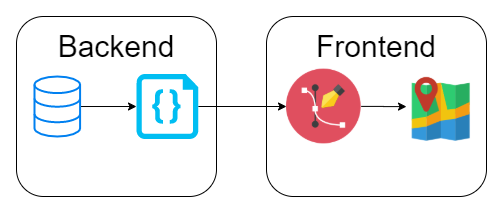

The diagram above was exported from draw.io. Its source (the exported page's mxGraphModel, read from the mxfile embedded in the PNG):
<mxGraphModel dx="459" dy="784" grid="1" gridSize="10" guides="1" tooltips="1" connect="1" arrows="1" fold="1" page="1" pageScale="1" pageWidth="850" pageHeight="1100" math="0" shadow="0">
  <root>
    <mxCell id="0" />
    <mxCell id="1" parent="0" />
    <mxCell id="xhFNHDa6lZe6lYbd4Eu--12" value="" style="rounded=1;whiteSpace=wrap;html=1;" parent="1" vertex="1">
      <mxGeometry x="310" y="190.01" width="220" height="180" as="geometry" />
    </mxCell>
    <mxCell id="xhFNHDa6lZe6lYbd4Eu--11" value="" style="rounded=1;whiteSpace=wrap;html=1;" parent="1" vertex="1">
      <mxGeometry x="60" y="190" width="200" height="180" as="geometry" />
    </mxCell>
    <mxCell id="xhFNHDa6lZe6lYbd4Eu--27" value="" style="edgeStyle=orthogonalEdgeStyle;rounded=0;orthogonalLoop=1;jettySize=auto;html=1;fontSize=30;" parent="1" source="xhFNHDa6lZe6lYbd4Eu--1" target="xhFNHDa6lZe6lYbd4Eu--23" edge="1">
      <mxGeometry relative="1" as="geometry" />
    </mxCell>
    <mxCell id="xhFNHDa6lZe6lYbd4Eu--1" value="" style="html=1;verticalLabelPosition=bottom;align=center;labelBackgroundColor=#ffffff;verticalAlign=top;strokeWidth=2;strokeColor=#0080F0;shadow=0;dashed=0;shape=mxgraph.ios7.icons.data;" parent="1" vertex="1">
      <mxGeometry x="78" y="250.01" width="45.58" height="60" as="geometry" />
    </mxCell>
    <mxCell id="xhFNHDa6lZe6lYbd4Eu--2" value="" style="shape=image;html=1;verticalAlign=top;verticalLabelPosition=bottom;labelBackgroundColor=#ffffff;imageAspect=0;aspect=fixed;image=https://cdn4.iconfinder.com/data/icons/small-n-flat/24/map-128.png" parent="1" vertex="1">
      <mxGeometry x="450" y="245.28" width="69.45" height="69.45" as="geometry" />
    </mxCell>
    <mxCell id="xhFNHDa6lZe6lYbd4Eu--13" value="Backend" style="text;html=1;strokeColor=none;fillColor=none;align=center;verticalAlign=middle;whiteSpace=wrap;rounded=0;fontSize=30;" parent="1" vertex="1">
      <mxGeometry x="60" y="195.28" width="200" height="50" as="geometry" />
    </mxCell>
    <mxCell id="xhFNHDa6lZe6lYbd4Eu--17" value="Frontend" style="text;html=1;strokeColor=none;fillColor=none;align=center;verticalAlign=middle;whiteSpace=wrap;rounded=0;fontSize=30;" parent="1" vertex="1">
      <mxGeometry x="320" y="195.27999999999997" width="200" height="50" as="geometry" />
    </mxCell>
    <mxCell id="xhFNHDa6lZe6lYbd4Eu--22" value="" style="edgeStyle=orthogonalEdgeStyle;rounded=0;orthogonalLoop=1;jettySize=auto;html=1;fontSize=30;" parent="1" source="xhFNHDa6lZe6lYbd4Eu--20" target="xhFNHDa6lZe6lYbd4Eu--2" edge="1">
      <mxGeometry relative="1" as="geometry" />
    </mxCell>
    <mxCell id="xhFNHDa6lZe6lYbd4Eu--20" value="" style="shape=image;html=1;verticalAlign=top;verticalLabelPosition=bottom;labelBackgroundColor=#ffffff;imageAspect=0;aspect=fixed;image=https://cdn0.iconfinder.com/data/icons/kameleon-free-pack-rounded/110/Vector-128.png;fillColor=#FFFF99;fontSize=30;" parent="1" vertex="1">
      <mxGeometry x="330" y="242.64000000000001" width="74.72" height="74.72" as="geometry" />
    </mxCell>
    <mxCell id="xhFNHDa6lZe6lYbd4Eu--28" value="" style="edgeStyle=orthogonalEdgeStyle;rounded=0;orthogonalLoop=1;jettySize=auto;html=1;fontSize=30;entryX=0;entryY=0.5;entryDx=0;entryDy=0;" parent="1" source="xhFNHDa6lZe6lYbd4Eu--23" target="xhFNHDa6lZe6lYbd4Eu--20" edge="1">
      <mxGeometry relative="1" as="geometry" />
    </mxCell>
    <mxCell id="xhFNHDa6lZe6lYbd4Eu--23" value="" style="verticalLabelPosition=bottom;html=1;verticalAlign=top;align=center;strokeColor=none;fillColor=#00BEF2;shape=mxgraph.azure.code_file;pointerEvents=1;fontSize=30;" parent="1" vertex="1">
      <mxGeometry x="180" y="247.5" width="61.74" height="64.99" as="geometry" />
    </mxCell>
  </root>
</mxGraphModel>